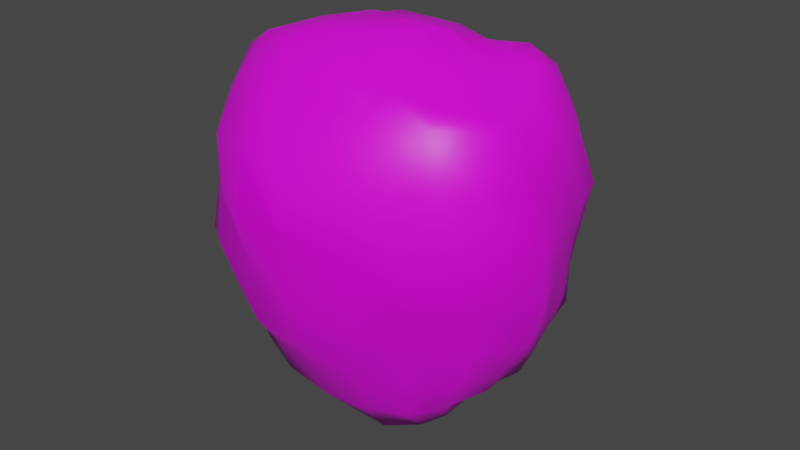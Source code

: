 # Source: eecrHead.blend  (saved by Blender 3.4.6; exported with 4.5.12 LTS)
import bpy
from mathutils import Matrix  # noqa: F401  (used for matrix-valued properties, if any)

bpy.ops.wm.read_factory_settings(use_empty=True)
scene = bpy.context.scene
scene.name = 'Scene'

# ---- collections
col_collection = bpy.data.collections.new('Collection'); scene.collection.children.link(col_collection)

# ---- images (referenced by path relative to the original .blend; pixels are not part of the script)
import os
ASSET_DIR = os.environ.get("B2B_ASSET_DIR", "")  # directory of the original .blend (textures are referenced by path, not embedded)
HERE = os.path.dirname(os.path.abspath(__file__))  # packed textures are extracted next to this script under _unpacked/

def load_image(name, relpath, width, height, colorspace="sRGB"):
    """Load a texture the original file referenced (path relative to the .blend, or extracted next to this script)."""
    p = next((c for c in (os.path.join(HERE, relpath), os.path.join(ASSET_DIR, relpath)) if relpath and os.path.exists(c)), "")
    if p:
        img = bpy.data.images.load(p, check_existing=True)
        img.name = name
    else:  # same state as the original file: an image datablock whose file is absent (Cycles renders it pink)
        img = bpy.data.images.new(name, width, height)
        img.source = "FILE"
        img.filepath = "//" + (relpath or name)
    img.colorspace_settings.name = colorspace
    return img
img_dungeons_2_texture_01_a_png = load_image('Dungeons_2_Texture_01_A.png', 'Dungeons_2_Texture_01_A.png', 1024, 1024, 'sRGB')

# ---- materials (node trees are filled in below, after node groups)
mat_material = bpy.data.materials.new('Material')
mat_material.alpha_threshold = 0.0
mat_material.use_transparent_shadow = False
mat_material.roughness = 0.5
mat_material.line_color = (0.0, 0.0, 0.0, 1.0)

# ---- material node trees
mat_material.use_nodes = True; mat_material.node_tree.nodes.clear()
_N = mat_material.node_tree.nodes; _L = mat_material.node_tree.links
n0 = _N.new('ShaderNodeOutputMaterial'); n0.name = 'Material Output'; n0.location = (300, 300)
n1 = _N.new('ShaderNodeBsdfPrincipled'); n1.name = 'Principled BSDF'; n1.location = (10, 300)
n1.distribution = 'GGX'
n1.subsurface_method = 'RANDOM_WALK_SKIN'
n1.inputs[3].default_value = 1.45
n1.inputs[27].default_value = (0.0, 0.0, 0.0, 1.0)
n1.inputs[28].default_value = 1.0
n2 = _N.new('ShaderNodeTexImage'); n2.name = 'Image Texture'; n2.location = (-346, 111)
n2.image = img_dungeons_2_texture_01_a_png
_L.new(n1.outputs[0], n0.inputs[0])
_L.new(n2.outputs[0], n1.inputs[0])
n0.is_active_output = True

# ---- world
world_world = bpy.data.worlds.new('World'); scene.world = world_world
world_world.use_nodes = True; world_world.node_tree.nodes.clear()
_N = world_world.node_tree.nodes; _L = world_world.node_tree.links
n0 = _N.new('ShaderNodeOutputWorld'); n0.name = 'World Output'; n0.location = (300, 300)
n1 = _N.new('ShaderNodeBackground'); n1.name = 'Background'; n1.location = (10, 300)
n1.inputs[0].default_value = (0.05088, 0.05088, 0.05088, 1.0)
_L.new(n1.outputs[0], n0.inputs[0])
n0.is_active_output = True
world_world.color = (0.05088, 0.05088, 0.05088)
world_world.use_sun_shadow = False
world_world.sun_shadow_jitter_overblur = 0.0

# ---- meshes
me_cube = bpy.data.meshes.new('Cube')
me_cube.from_pydata([(0.5195, 0.3732, 0.5782), (0.3743, 0.5941, -0.7646), (0.5448, -0.04358, 0.5603), (0.3171, 0.09908, -0.8882), (-0.7285, 0.3514, 0.2716), (-0.6445, 0.4073, -0.6062), (-0.698, 0.1537, 0.3033), (-0.6161, 0.1954, -0.614), (-0.6463, 0.3531, -0.625), (0.5344, 0.2457, 0.5645), (-0.7103, 0.2815, 0.2879), (0.4094, 0.4785, -0.8375), (-0.638, 0.2716, -0.6255), (0.5342, 0.08431, 0.5504), (-0.6979, 0.1922, 0.2986), (0.338, 0.2712, -0.8542), (0.06452, 0.6444, -0.8369), (0.2378, -0.09183, 0.639), (0.06913, 0.00654, -1.004), (0.2333, 0.4652, 0.5715), (0.03975, 0.4735, -0.9953), (0.2255, 0.2974, 0.6447), (0.02953, 0.2773, -1.058), (0.2348, 0.1139, 0.7166), (-0.541, 0.4837, -0.6964), (-0.6351, 0.03642, 0.5002), (-0.5507, 0.4025, -0.745), (-0.5439, 0.2858, -0.7505), (-0.5219, 0.1425, -0.7028), (-0.4987, 0.466, 0.4479), (-0.4958, 0.3347, 0.5139), (-0.545, 0.1703, 0.5279), (0.5838, 0.5929, -0.1292), (-0.721, 0.06994, -0.1934), (0.5661, -0.0891, -0.2296), (-0.7531, 0.3992, -0.1894), (0.6404, 0.3876, -0.1403), (-0.7343, 0.2867, -0.1947), (-0.723, 0.1648, -0.1936), (0.7295, 0.1178, -0.2168), (0.2405, 0.9104, -0.1324), (0.2125, -0.3752, -0.2302), (-0.5766, 0.692, -0.168), (-0.6234, -0.2324, -0.1965), (-0.7344, 0.05334, 0.1025), (0.6124, 0.4944, 0.2886), (0.6479, -0.1673, 0.2666), (-0.7678, 0.3803, 0.05836), (0.6831, 0.2829, 0.2904), (-0.7469, 0.2708, 0.04556), (-0.7273, 0.1459, 0.06978), (0.6805, 0.05307, 0.2849), (0.3014, 0.8092, 0.3224), (0.2664, -0.4216, 0.2705), (-0.5688, 0.6433, 0.182), (-0.6347, -0.1726, 0.1952), (0.5086, 0.6589, -0.5319), (0.4491, -0.02469, -0.6309), (-0.69, 0.4044, -0.4777), (0.5585, 0.4234, -0.5419), (-0.6779, 0.3025, -0.4574), (-0.6731, 0.2076, -0.4545), (0.5436, 0.1585, -0.6061), (0.1599, 0.8952, -0.5459), (0.1166, -0.2059, -0.6374), (-0.5402, 0.6226, -0.4938), (-0.559, -0.1096, -0.5501), (-0.6685, 0.1122, -0.4769), (-0.3554, 0.04842, -0.9462), (-0.1741, 0.5112, 0.5644), (-0.1801, 0.3402, 0.6397), (-0.1913, 0.1299, 0.6689), (-0.3202, 0.5728, -0.7859), (-0.2235, -0.06331, 0.6661), (-0.3306, 0.4369, -0.9133), (-0.328, 0.2486, -0.9726), (-0.2815, -0.3574, -0.217), (-0.2362, 0.866, -0.1538), (-0.2636, -0.3804, 0.2933), (-0.1929, 0.795, 0.2564), (-0.264, 0.7633, -0.5244), (-0.2718, -0.2387, -0.6112), (-0.1642, 0.03777, -1.0), (0.04082, 0.5085, 0.5967), (0.04656, 0.3225, 0.6646), (0.05141, 0.1345, 0.7081), (-0.01066, 0.9262, -0.1444), (0.05663, 0.8405, 0.2929), (-0.06642, 0.8327, -0.5306), (-0.1405, 0.6286, -0.838), (0.01524, -0.0724, 0.6816), (-0.1397, 0.4298, -0.9678), (-0.1682, 0.2672, -1.037), (-0.02477, -0.4086, -0.2348), (0.01327, -0.4875, 0.2945), (-0.07555, -0.246, -0.6304), (-0.7047, 0.09993, 0.2216), (0.5716, 0.4224, 0.4761), (0.6223, -0.1224, 0.4889), (-0.7583, 0.3686, 0.1554), (0.6352, 0.25, 0.4664), (-0.7387, 0.2693, 0.1393), (-0.7114, 0.1652, 0.1769), (0.6381, 0.05544, 0.4698), (0.2622, 0.6357, 0.483), (0.2799, -0.3035, 0.5248), (-0.5982, 0.5693, 0.3358), (-0.6258, -0.08859, 0.3613), (-0.2521, -0.2484, 0.5338), (-0.1835, 0.6989, 0.4292), (0.03391, -0.2576, 0.4959), (0.0555, 0.6855, 0.4856), (0.2289, 0.05291, -0.9479), (0.4048, 0.4356, 0.6143), (0.3892, 0.2727, 0.6267), (0.3922, 0.09978, 0.6033), (0.2616, 0.6379, -0.8008), (0.4227, -0.07189, 0.5784), (0.2604, 0.493, -0.9628), (0.2071, 0.2814, -0.9633), (0.3904, -0.2421, -0.2345), (0.4236, 0.7705, -0.1187), (0.4743, -0.2787, 0.272), (0.4824, 0.6669, 0.304), (0.3496, 0.7883, -0.5211), (0.2927, -0.1227, -0.6293), (0.4947, -0.2586, 0.5179), (0.4456, 0.5634, 0.5126), (-0.6105, 0.4403, -0.6454), (-0.6846, 0.103, 0.3917), (-0.6123, 0.3743, -0.6824), (-0.6066, 0.2793, -0.6853), (-0.5838, 0.1732, -0.6483), (-0.6646, 0.4021, 0.3394), (-0.645, 0.3075, 0.3899), (-0.6647, 0.1841, 0.4017), (-0.7256, 0.5305, -0.1708), (-0.6981, -0.08984, -0.1889), (-0.7259, 0.5058, 0.1051), (-0.7156, -0.05788, 0.1399), (-0.6327, 0.009459, -0.51), (-0.6591, 0.5027, -0.466), (-0.7154, 0.475, 0.2155), (-0.6976, 0.004735, 0.2869), (-0.4443, 0.5314, -0.7442), (-0.4734, -0.01981, 0.5982), (-0.462, 0.4392, -0.8145), (-0.4423, 0.2569, -0.8505), (-0.4921, -0.3208, -0.2041), (-0.5031, -0.2851, 0.245), (-0.4414, -0.1841, -0.5798), (-0.4398, 0.1099, -0.7937), (-0.3713, 0.4986, 0.5168), (-0.3944, 0.3556, 0.5905), (-0.4064, 0.2003, 0.6151), (-0.4263, 0.7831, -0.1641), (-0.416, 0.7417, 0.2371), (-0.4189, 0.6878, -0.5102), (-0.3932, 0.6469, 0.369), (-0.4801, -0.1718, 0.4547), (-0.7202, 0.08167, -0.3535), (0.5346, 0.6208, -0.3257), (0.5342, -0.04817, -0.4281), (-0.7334, 0.4025, -0.3347), (0.6404, 0.4062, -0.3487), (-0.7094, 0.2962, -0.325), (-0.7122, 0.1957, -0.3346), (0.6701, 0.1343, -0.4111), (0.2013, 0.9222, -0.3328), (0.1664, -0.3069, -0.4583), (-0.5569, 0.6711, -0.3455), (-0.5939, -0.182, -0.3937), (-0.2516, 0.8346, -0.3517), (-0.2664, -0.357, -0.4436), (-0.05448, -0.3696, -0.4541), (-0.04676, 0.9242, -0.3466), (0.3887, 0.8071, -0.327), (0.3466, -0.1809, -0.4379), (-0.6841, -0.04669, -0.3707), (-0.6881, 0.5212, -0.3281), (-0.4257, 0.7528, -0.3541), (-0.4559, -0.2667, -0.4101), (0.4159, 0.626, -0.6576), (0.3681, 0.03241, -0.788), (-0.6626, 0.4101, -0.5554), (0.4838, 0.4553, -0.7024), (-0.6651, 0.3378, -0.5601), (-0.6487, 0.2407, -0.5548), (0.4453, 0.2023, -0.7615), (0.1069, 0.7865, -0.7043), (0.08013, -0.1358, -0.8252), (-0.5405, 0.5561, -0.6184), (-0.5453, -0.0119, -0.6544), (-0.6272, 0.1492, -0.5636), (-0.3014, -0.1589, -0.786), (-0.3101, 0.684, -0.6943), (-0.0921, -0.1662, -0.8172), (-0.1026, 0.7332, -0.6919), (0.2569, -0.07834, -0.8104), (0.292, 0.7224, -0.6689), (-0.6285, 0.4748, -0.5658), (-0.5947, 0.07483, -0.5961), (-0.4361, 0.6005, -0.6593), (-0.4737, -0.1058, -0.734), (0.6415, 0.5661, 0.08626), (0.6431, -0.1481, -0.02222), (-0.763, 0.3917, -0.06026), (0.6857, 0.3344, 0.0724), (-0.7479, 0.2775, -0.06568), (-0.7282, 0.1491, -0.05721), (0.7414, 0.08921, 0.02749), (0.2889, 0.8842, 0.0863), (0.2262, -0.376, 0.01731), (-0.5671, 0.6856, 0.01007), (-0.615, -0.1987, 0.0005171), (-0.7238, 0.06599, -0.04157), (-0.2238, 0.8858, 0.05648), (-0.1705, -0.5095, 0.07525), (-0.008151, -0.4448, 0.02095), (0.03001, 0.9233, 0.07777), (0.4828, 0.7426, 0.09522), (0.4507, -0.3769, 0.07176), (-0.6974, -0.07672, -0.007793), (-0.7227, 0.525, -0.02915), (-0.4461, 0.7985, 0.03175), (-0.4832, -0.3021, 0.01112), (-0.7015, 0.2384, 0.292), (0.3737, 0.3748, -0.8458), (-0.6422, 0.3124, -0.6253), (0.5343, 0.165, 0.5575), (0.2302, 0.2056, 0.6807), (0.03464, 0.3754, -1.027), (-0.5473, 0.3442, -0.7478), (-0.5086, 0.2595, 0.5295), (0.685, 0.2527, -0.1785), (-0.7301, 0.2309, -0.1945), (0.6818, 0.168, 0.2876), (-0.7343, 0.2149, 0.05554), (-0.6755, 0.2551, -0.4559), (0.5694, 0.2946, -0.5857), (-0.1834, 0.2476, 0.6695), (-0.3293, 0.3428, -0.943), (0.04899, 0.2285, 0.6864), (-0.1539, 0.3485, -1.002), (0.6366, 0.1527, 0.4681), (-0.7253, 0.2193, 0.15), (0.3907, 0.1862, 0.615), (0.2338, 0.3872, -0.963), (-0.6095, 0.3268, -0.6839), (-0.651, 0.2503, 0.4), (-0.4522, 0.3481, -0.8325), (-0.3943, 0.2774, 0.6077), (-0.7103, 0.246, -0.3298), (0.6553, 0.2702, -0.3799), (0.4645, 0.3288, -0.732), (-0.6569, 0.2892, -0.5575), (-0.7352, 0.2184, -0.06525), (0.7136, 0.2118, 0.04994), (-0.7244, 0.3223, 0.2803), (0.3919, 0.5363, -0.801), (-0.6441, 0.3815, -0.6198), (0.527, 0.3094, 0.5713), (0.2294, 0.3813, 0.6081), (0.05213, 0.5589, -0.9161), (-0.5458, 0.4431, -0.7207), (-0.4954, 0.4021, 0.4821), (0.6121, 0.4902, -0.1347), (-0.7454, 0.3418, -0.1933), (0.6478, 0.3886, 0.2895), (-0.7607, 0.325, 0.04631), (-0.6839, 0.3534, -0.4677), (0.5371, 0.5364, -0.5294), (-0.1877, 0.4333, 0.6273), (-0.3254, 0.5049, -0.8496), (0.04369, 0.4155, 0.6306), (-0.1401, 0.5292, -0.9029), (0.6034, 0.3362, 0.4712), (-0.7542, 0.3174, 0.1415), (0.397, 0.3541, 0.6205), (0.261, 0.5654, -0.8818), (-0.611, 0.4069, -0.6667), (-0.6487, 0.358, 0.3706), (-0.4532, 0.4853, -0.7793), (-0.3966, 0.4229, 0.5388), (-0.7221, 0.3492, -0.3299), (0.5875, 0.5135, -0.3372), (0.4498, 0.5407, -0.68), (-0.6639, 0.379, -0.5625), (-0.7559, 0.3337, -0.06853), (0.6636, 0.4502, 0.07933), (-0.5529, 0.1578, -0.6756), (-0.5961, 0.4343, 0.3899), (-0.5798, 0.3193, 0.4477), (-0.6242, 0.1777, 0.4605), (-0.6775, 0.6072, -0.1643), (-0.6602, 0.5713, 0.1374), (-0.6245, 0.561, -0.4837), (-0.6675, 0.5269, 0.2666), (-0.5753, 0.4616, -0.6737), (-0.6631, 0.06544, 0.4498), (-0.5815, 0.3884, -0.7137), (-0.5752, 0.2825, -0.7179), (-0.6607, -0.1611, -0.1927), (-0.6752, -0.1152, 0.1676), (-0.5959, -0.05008, -0.53), (-0.6617, -0.04193, 0.3241), (-0.639, -0.1143, -0.3822), (-0.6453, 0.591, -0.3354), (-0.57, 0.03147, -0.6252), (-0.5939, 0.5147, -0.5879), (-0.6562, -0.1377, -0.003638), (-0.6601, 0.6002, -0.01125), (-0.5922, 0.2523, 0.4608), (-0.5784, 0.3355, -0.7158), (-0.5822, 0.3801, 0.4233), (-0.5784, 0.425, -0.6937), (-0.7019, 0.1318, 0.2683), (0.5456, 0.3978, 0.5271), (0.5835, -0.08301, 0.5246), (-0.741, 0.3588, 0.2263), (0.5848, 0.2478, 0.5154), (-0.7275, 0.272, 0.2186), (-0.7058, 0.1797, 0.2431), (0.5861, 0.06987, 0.5101), (0.2478, 0.5504, 0.5272), (0.2588, -0.1977, 0.5819), (-0.5266, 0.5241, 0.3998), (-0.6304, -0.02608, 0.4308), (-0.2378, -0.1558, 0.5999), (-0.1714, 0.5969, 0.5025), (0.02458, -0.165, 0.5887), (0.04816, 0.597, 0.5411), (0.4587, -0.1652, 0.5482), (0.4252, 0.4995, 0.5634), (-0.6903, 0.4404, 0.2908), (-0.6943, 0.0496, 0.3432), (-0.3737, 0.5753, 0.467), (-0.4767, -0.0958, 0.5264), (0.5855, 0.1589, 0.5128), (-0.715, 0.2271, 0.2262), (0.5652, 0.3228, 0.5213), (-0.7418, 0.3168, 0.22), (-0.6624, 0.01176, 0.387), (-0.6341, 0.4842, 0.3442), (-0.63, 0.4232, -0.6241), (-0.6939, 0.1342, 0.3398), (-0.6293, 0.3637, -0.6537), (-0.6223, 0.2754, -0.6554), (-0.7117, -0.01334, -0.1926), (-0.725, -0.002269, 0.1212), (-0.6506, 0.06083, -0.4934), (-0.7011, 0.05233, 0.2543), (-0.6, 0.1843, -0.6312), (-0.7086, 0.3734, 0.3002), (-0.6859, 0.2937, 0.3387), (-0.6863, 0.1913, 0.3495), (-0.7433, 0.4616, -0.1852), (-0.7589, 0.4429, 0.0793), (-0.6795, 0.4532, -0.4635), (-0.7441, 0.4223, 0.1786), (-0.7159, 0.4588, -0.3387), (-0.7022, 0.01749, -0.3621), (-0.6498, 0.4418, -0.5574), (-0.6109, 0.112, -0.5799), (-0.7695, 0.4549, -0.04023), (-0.7109, -0.01132, -0.01939), (-0.6258, 0.3196, -0.6546), (-0.6831, 0.2446, 0.3464), (-0.6276, 0.3942, -0.6432), (-0.6966, 0.3382, 0.3256), (-0.7242, 0.3985, 0.2512), (-0.6982, 0.09255, 0.3021)], [], [(355, 14, 6, 345), (371, 345, 6, 316), (341, 258, 4, 319), (119, 15, 3, 112), (323, 13, 2, 318), (333, 113, 0, 317), (340, 261, 9, 320), (279, 259, 11, 118), (339, 226, 10, 321), (369, 258, 10, 354), (316, 6, 14, 322), (338, 229, 13, 323), (247, 227, 15, 119), (367, 226, 14, 355), (246, 230, 23, 115), (243, 231, 22, 92), (278, 262, 21, 114), (275, 263, 20, 91), (331, 83, 19, 324), (92, 22, 18, 82), (332, 117, 17, 325), (115, 23, 17, 117), (301, 27, 28, 290), (343, 291, 29, 326), (315, 264, 26, 300), (313, 232, 27, 301), (251, 233, 31, 154), (283, 265, 30, 153), (337, 145, 25, 327), (154, 31, 25, 145), (181, 148, 43, 171), (307, 294, 42, 170), (177, 120, 41, 169), (175, 86, 40, 168), (253, 234, 39, 167), (160, 33, 38, 166), (252, 235, 37, 165), (285, 266, 36, 164), (176, 121, 32, 161), (167, 39, 34, 162), (284, 267, 35, 163), (361, 348, 33, 160), (225, 149, 55, 214), (311, 295, 54, 213), (221, 122, 53, 212), (219, 87, 52, 211), (257, 236, 51, 210), (215, 44, 50, 209), (256, 237, 49, 208), (289, 268, 48, 207), (220, 123, 45, 204), (210, 51, 46, 205), (288, 269, 47, 206), (365, 349, 44, 215), (363, 350, 67, 193), (287, 270, 58, 184), (188, 62, 57, 183), (199, 124, 56, 182), (286, 271, 59, 185), (255, 238, 60, 186), (193, 67, 61, 187), (254, 239, 62, 188), (197, 88, 63, 189), (198, 125, 64, 190), (309, 296, 65, 191), (203, 150, 66, 192), (196, 95, 81, 194), (202, 157, 80, 195), (224, 156, 79, 216), (218, 94, 78, 217), (180, 155, 77, 172), (174, 93, 76, 173), (85, 71, 73, 90), (330, 90, 73, 328), (274, 272, 70, 84), (242, 240, 71, 85), (147, 75, 68, 151), (336, 152, 69, 329), (282, 273, 74, 146), (250, 241, 75, 147), (230, 242, 85, 23), (262, 274, 84, 21), (325, 17, 90, 330), (23, 85, 90, 17), (169, 41, 93, 174), (212, 53, 94, 218), (190, 64, 95, 196), (195, 80, 88, 197), (216, 79, 87, 219), (172, 77, 86, 175), (75, 92, 82, 68), (329, 69, 83, 331), (273, 275, 91, 74), (241, 243, 92, 75), (79, 109, 111, 87), (53, 105, 110, 94), (156, 158, 109, 79), (94, 110, 108, 78), (149, 159, 107, 55), (295, 297, 106, 54), (122, 126, 105, 53), (87, 111, 104, 52), (236, 244, 103, 51), (44, 96, 102, 50), (237, 245, 101, 49), (268, 276, 100, 48), (123, 127, 97, 45), (51, 103, 98, 46), (269, 277, 99, 47), (349, 351, 96, 44), (52, 104, 127, 123), (46, 98, 126, 122), (183, 57, 125, 198), (189, 63, 124, 199), (211, 52, 123, 220), (205, 46, 122, 221), (168, 40, 121, 176), (162, 34, 120, 177), (13, 115, 117, 2), (318, 2, 117, 332), (261, 278, 114, 9), (229, 246, 115, 13), (231, 247, 119, 22), (263, 279, 118, 20), (324, 19, 113, 333), (22, 119, 112, 18), (303, 305, 143, 139), (357, 359, 142, 138), (362, 358, 141, 200), (308, 304, 140, 201), (310, 303, 139, 222), (364, 357, 138, 223), (306, 302, 137, 178), (360, 356, 136, 179), (366, 248, 131, 347), (368, 280, 130, 346), (370, 353, 133, 334), (347, 131, 132, 352), (312, 249, 135, 293), (314, 281, 134, 292), (342, 299, 129, 335), (293, 135, 129, 299), (78, 108, 159, 149), (54, 106, 158, 156), (232, 250, 147, 27), (264, 282, 146, 26), (326, 29, 152, 336), (27, 147, 151, 28), (170, 42, 155, 180), (213, 54, 156, 224), (191, 65, 157, 202), (194, 81, 150, 203), (217, 78, 149, 225), (173, 76, 148, 181), (71, 154, 145, 73), (328, 73, 145, 337), (272, 283, 153, 70), (240, 251, 154, 71), (81, 173, 181, 150), (65, 170, 180, 157), (358, 360, 179, 141), (304, 306, 178, 140), (57, 162, 177, 125), (63, 168, 176, 124), (80, 172, 175, 88), (64, 169, 174, 95), (95, 174, 173, 81), (157, 180, 172, 80), (350, 361, 160, 67), (270, 284, 163, 58), (62, 167, 162, 57), (124, 176, 161, 56), (271, 285, 164, 59), (238, 252, 165, 60), (67, 160, 166, 61), (239, 253, 167, 62), (88, 175, 168, 63), (125, 177, 169, 64), (296, 307, 170, 65), (150, 181, 171, 66), (68, 194, 203, 151), (24, 191, 202, 144), (290, 308, 201, 132), (344, 362, 200, 128), (16, 189, 199, 116), (3, 183, 198, 112), (72, 195, 197, 89), (18, 190, 196, 82), (144, 202, 195, 72), (82, 196, 194, 68), (151, 203, 192, 28), (298, 309, 191, 24), (112, 198, 190, 18), (89, 197, 189, 16), (227, 254, 188, 15), (7, 193, 187, 12), (228, 255, 186, 8), (259, 286, 185, 11), (116, 199, 182, 1), (15, 188, 183, 3), (260, 287, 184, 5), (352, 363, 193, 7), (76, 217, 225, 148), (42, 213, 224, 155), (356, 364, 223, 136), (302, 310, 222, 137), (34, 205, 221, 120), (40, 211, 220, 121), (77, 216, 219, 86), (41, 212, 218, 93), (93, 218, 217, 76), (155, 224, 216, 77), (348, 365, 215, 33), (267, 288, 206, 35), (39, 210, 205, 34), (121, 220, 204, 32), (266, 289, 207, 36), (235, 256, 208, 37), (33, 215, 209, 38), (234, 257, 210, 39), (86, 219, 211, 40), (120, 221, 212, 41), (294, 311, 213, 42), (148, 225, 214, 43), (36, 207, 257, 234), (38, 209, 256, 235), (12, 187, 255, 228), (11, 185, 254, 227), (59, 164, 253, 239), (61, 166, 252, 238), (70, 153, 251, 240), (26, 146, 250, 232), (292, 134, 249, 312), (346, 130, 248, 366), (20, 118, 247, 231), (9, 114, 246, 229), (50, 102, 245, 237), (48, 100, 244, 236), (74, 91, 243, 241), (21, 84, 242, 230), (146, 74, 241, 250), (84, 70, 240, 242), (185, 59, 239, 254), (187, 61, 238, 255), (209, 50, 237, 256), (207, 48, 236, 257), (166, 38, 235, 252), (164, 36, 234, 253), (153, 30, 233, 251), (300, 26, 232, 313), (91, 20, 231, 243), (114, 21, 230, 246), (354, 10, 226, 367), (118, 11, 227, 247), (320, 9, 229, 338), (322, 14, 226, 339), (32, 204, 289, 266), (37, 208, 288, 267), (8, 186, 287, 260), (1, 182, 286, 259), (56, 161, 285, 271), (60, 165, 284, 270), (69, 152, 283, 272), (24, 144, 282, 264), (291, 133, 281, 314), (344, 128, 280, 368), (16, 116, 279, 263), (0, 113, 278, 261), (49, 101, 277, 269), (45, 97, 276, 268), (72, 89, 275, 273), (19, 83, 274, 262), (144, 72, 273, 282), (83, 69, 272, 274), (182, 56, 271, 286), (186, 60, 270, 287), (208, 49, 269, 288), (204, 45, 268, 289), (165, 37, 267, 284), (161, 32, 266, 285), (152, 29, 265, 283), (298, 24, 264, 315), (89, 16, 263, 275), (113, 19, 262, 278), (353, 4, 258, 369), (116, 1, 259, 279), (317, 0, 261, 340), (321, 10, 258, 341), (128, 298, 315, 280), (29, 291, 314, 265), (130, 300, 313, 248), (30, 292, 312, 233), (136, 223, 311, 294), (43, 214, 310, 302), (128, 200, 309, 298), (28, 192, 308, 290), (141, 179, 307, 296), (66, 171, 306, 304), (31, 293, 299, 25), (327, 25, 299, 342), (265, 314, 292, 30), (233, 312, 293, 31), (171, 43, 302, 306), (214, 55, 303, 310), (192, 66, 304, 308), (55, 107, 305, 303), (138, 142, 297, 295), (200, 141, 296, 309), (223, 138, 295, 311), (179, 136, 294, 307), (248, 313, 301, 131), (280, 315, 300, 130), (334, 133, 291, 343), (131, 301, 290, 132), (142, 334, 343, 297), (107, 327, 342, 305), (101, 321, 341, 277), (97, 317, 340, 276), (102, 322, 339, 245), (100, 320, 338, 244), (108, 328, 337, 159), (106, 326, 336, 158), (305, 342, 335, 143), (359, 370, 334, 142), (104, 324, 333, 127), (98, 318, 332, 126), (109, 329, 331, 111), (105, 325, 330, 110), (158, 336, 329, 109), (110, 330, 328, 108), (159, 337, 327, 107), (297, 343, 326, 106), (126, 332, 325, 105), (111, 331, 324, 104), (244, 338, 323, 103), (96, 316, 322, 102), (245, 339, 321, 101), (276, 340, 320, 100), (127, 333, 317, 97), (103, 323, 318, 98), (277, 341, 319, 99), (351, 371, 316, 96), (143, 335, 371, 351), (99, 319, 370, 359), (133, 353, 369, 281), (5, 344, 368, 260), (134, 354, 367, 249), (8, 346, 366, 228), (137, 222, 365, 348), (35, 206, 364, 356), (132, 201, 363, 352), (5, 184, 362, 344), (140, 178, 361, 350), (58, 163, 360, 358), (12, 347, 352, 7), (319, 4, 353, 370), (260, 368, 346, 8), (228, 366, 347, 12), (163, 35, 356, 360), (206, 47, 357, 364), (184, 58, 358, 362), (47, 99, 359, 357), (139, 143, 351, 349), (201, 140, 350, 363), (222, 139, 349, 365), (178, 137, 348, 361), (249, 367, 355, 135), (281, 369, 354, 134), (335, 129, 345, 371), (135, 355, 345, 129)])
me_cube.polygons.foreach_set('use_smooth', [True] * 370)
_uv = me_cube.uv_layers.new(name='UVMap')
_uv.uv.foreach_set('vector', [0.3275, 0.1348, 0.3275, 0.1348, 0.3275, 0.1349, 0.3275, 0.1349, 0.327, 0.1354, 0.327, 0.1354, 0.327, 0.1354, 0.327, 0.1354, 0.327, 0.1338, 0.327, 0.1338, 0.327, 0.1338, 0.327, 0.1338, 0.3264, 0.1348, 0.3265, 0.1348, 0.3265, 0.1349, 0.3264, 0.1349, 0.327, 0.1348, 0.327, 0.1348, 0.327, 0.1349, 0.327, 0.1349, 0.327, 0.1343, 0.327, 0.1343, 0.327, 0.1344, 0.327, 0.1344, 0.4754, 0.02896, 0.4755, 0.02896, 0.4755, 0.02903, 0.4754, 0.02903, 0.3264, 0.1344, 0.3265, 0.1344, 0.3265, 0.1345, 0.3264, 0.1345, 0.327, 0.1336, 0.327, 0.1336, 0.327, 0.1337, 0.327, 0.1337, 0.4748, 0.03057, 0.4748, 0.03057, 0.4748, 0.03064, 0.4748, 0.03064, 0.327, 0.1333, 0.327, 0.1333, 0.327, 0.1334, 0.327, 0.1334, 0.4754, 0.02916, 0.4755, 0.02916, 0.4755, 0.02929, 0.4754, 0.02929, 0.3264, 0.1346, 0.3265, 0.1346, 0.3265, 0.1348, 0.3264, 0.1348, 0.3275, 0.1346, 0.3275, 0.1346, 0.3275, 0.1348, 0.3275, 0.1348, 0.4749, 0.02941, 0.475, 0.02941, 0.475, 0.02951, 0.4749, 0.02951, 0.3268, 0.1347, 0.3269, 0.1347, 0.3269, 0.1348, 0.3268, 0.1348, 0.4749, 0.02926, 0.475, 0.02926, 0.475, 0.02932, 0.4749, 0.02932, 0.3268, 0.1345, 0.3269, 0.1345, 0.3269, 0.1346, 0.3268, 0.1346, 0.4743, 0.0303, 0.4743, 0.0303, 0.4743, 0.03036, 0.4743, 0.03036, 0.3268, 0.1348, 0.3269, 0.1348, 0.3269, 0.135, 0.3268, 0.135, 0.4768, 0.0326, 0.4768, 0.0326, 0.4768, 0.03265, 0.4768, 0.03265, 0.3265, 0.135, 0.3266, 0.135, 0.3266, 0.1351, 0.3265, 0.1351, 0.3266, 0.1348, 0.3266, 0.1348, 0.3266, 0.135, 0.3266, 0.135, 0.327, 0.1339, 0.327, 0.1339, 0.327, 0.134, 0.327, 0.134, 0.3266, 0.1345, 0.3266, 0.1345, 0.3266, 0.1346, 0.3266, 0.1346, 0.3266, 0.1347, 0.3266, 0.1347, 0.3266, 0.1348, 0.3266, 0.1348, 0.474, 0.03102, 0.474, 0.03102, 0.474, 0.03112, 0.474, 0.03112, 0.474, 0.03087, 0.474, 0.03087, 0.474, 0.03092, 0.474, 0.03092, 0.327, 0.1352, 0.327, 0.1352, 0.327, 0.1353, 0.327, 0.1353, 0.474, 0.03112, 0.474, 0.03112, 0.474, 0.03122, 0.474, 0.03122, 0.4957, 0.1492, 0.4957, 0.1492, 0.4957, 0.1492, 0.4957, 0.1492, 0.3267, 0.1339, 0.3267, 0.1339, 0.3267, 0.134, 0.3267, 0.134, 0.4957, 0.1489, 0.4957, 0.1489, 0.4957, 0.149, 0.4957, 0.149, 0.474, 0.0303, 0.474, 0.0303, 0.474, 0.03036, 0.474, 0.03036, 0.3267, 0.1346, 0.3267, 0.1346, 0.3267, 0.1348, 0.3267, 0.1348, 0.3267, 0.1333, 0.3267, 0.1333, 0.3267, 0.1334, 0.3267, 0.1334, 0.474, 0.0297, 0.474, 0.0297, 0.474, 0.02983, 0.474, 0.02983, 0.474, 0.03057, 0.474, 0.03057, 0.474, 0.03064, 0.474, 0.03064, 0.474, 0.03043, 0.474, 0.03043, 0.474, 0.0305, 0.474, 0.0305, 0.4957, 0.1487, 0.4957, 0.1487, 0.4957, 0.1488, 0.4957, 0.1488, 0.474, 0.0299, 0.474, 0.0299, 0.474, 0.02997, 0.474, 0.02997, 0.3267, 0.1354, 0.3267, 0.1354, 0.3267, 0.1354, 0.3267, 0.1354, 0.4958, 0.1492, 0.4959, 0.1492, 0.4959, 0.1492, 0.4958, 0.1492, 0.3268, 0.1339, 0.3269, 0.1339, 0.3269, 0.134, 0.3268, 0.134, 0.0113, 0.4896, 0.01226, 0.4896, 0.01226, 0.4906, 0.0113, 0.4906, 0.3268, 0.1342, 0.3269, 0.1342, 0.3269, 0.1342, 0.3268, 0.1342, 0.3268, 0.1346, 0.3269, 0.1346, 0.3269, 0.1348, 0.3268, 0.1348, 0.3268, 0.1333, 0.3269, 0.1333, 0.3269, 0.1334, 0.3268, 0.1334, 0.4741, 0.0297, 0.4742, 0.0297, 0.4742, 0.02983, 0.4741, 0.02983, 0.4753, 0.02896, 0.4753, 0.02896, 0.4753, 0.02903, 0.4753, 0.02903, 0.4741, 0.03043, 0.4742, 0.03043, 0.4742, 0.0305, 0.4741, 0.0305, 0.4958, 0.1487, 0.4959, 0.1487, 0.4959, 0.1488, 0.4958, 0.1488, 0.3268, 0.1338, 0.3269, 0.1338, 0.3269, 0.1338, 0.3268, 0.1338, 0.3268, 0.1354, 0.3269, 0.1354, 0.3269, 0.1354, 0.3268, 0.1354, 0.3266, 0.1354, 0.3266, 0.1354, 0.3266, 0.1354, 0.3266, 0.1354, 0.3266, 0.1338, 0.3266, 0.1338, 0.3266, 0.1338, 0.3266, 0.1338, 0.4738, 0.03089, 0.4739, 0.03089, 0.4739, 0.03103, 0.4738, 0.03103, 0.3266, 0.1343, 0.3266, 0.1343, 0.3266, 0.1344, 0.3266, 0.1344, 0.4738, 0.03057, 0.4739, 0.03057, 0.4739, 0.03064, 0.4738, 0.03064, 0.3266, 0.1336, 0.3266, 0.1336, 0.3266, 0.1337, 0.3266, 0.1337, 0.3266, 0.1333, 0.3266, 0.1333, 0.3266, 0.1334, 0.3266, 0.1334, 0.4738, 0.03076, 0.4739, 0.03076, 0.4739, 0.03089, 0.4738, 0.03089, 0.4738, 0.0303, 0.4739, 0.0303, 0.4739, 0.03036, 0.4738, 0.03036, 0.252, 0.1866, 0.252, 0.1866, 0.252, 0.1867, 0.252, 0.1867, 0.3266, 0.1339, 0.3266, 0.1339, 0.3266, 0.134, 0.3266, 0.134, 0.4738, 0.03136, 0.4739, 0.03136, 0.4739, 0.03142, 0.4738, 0.03142, 0.2514, 0.1806, 0.2514, 0.1806, 0.2514, 0.1806, 0.2514, 0.1806, 0.3266, 0.134, 0.3266, 0.134, 0.3266, 0.1341, 0.3266, 0.1341, 0.4733, 0.02466, 0.4734, 0.02466, 0.4734, 0.02472, 0.4733, 0.02472, 0.0113, 0.4915, 0.01226, 0.4915, 0.01226, 0.4924, 0.0113, 0.4924, 0.474, 0.03017, 0.474, 0.03017, 0.474, 0.03023, 0.474, 0.03023, 0.4978, 0.1687, 0.4986, 0.1687, 0.4986, 0.1694, 0.4978, 0.1694, 0.3266, 0.135, 0.3267, 0.135, 0.3267, 0.1351, 0.3266, 0.1351, 0.4768, 0.03273, 0.4769, 0.03273, 0.4769, 0.03275, 0.4768, 0.03275, 0.4731, 0.02536, 0.4731, 0.02536, 0.4731, 0.02541, 0.4731, 0.02541, 0.475, 0.02941, 0.4751, 0.02941, 0.4751, 0.02951, 0.475, 0.02951, 0.3267, 0.1348, 0.3268, 0.1348, 0.3268, 0.135, 0.3267, 0.135, 0.4729, 0.02505, 0.4729, 0.02505, 0.4729, 0.0251, 0.4729, 0.0251, 0.3267, 0.1345, 0.3268, 0.1345, 0.3268, 0.1346, 0.3267, 0.1346, 0.3267, 0.1347, 0.3268, 0.1347, 0.3268, 0.1348, 0.3267, 0.1348, 0.475, 0.02941, 0.475, 0.02941, 0.475, 0.02951, 0.475, 0.02951, 0.475, 0.02926, 0.475, 0.02926, 0.475, 0.02932, 0.475, 0.02932, 0.3265, 0.1353, 0.3265, 0.1353, 0.3265, 0.1353, 0.3265, 0.1353, 0.475, 0.02951, 0.475, 0.02951, 0.475, 0.02962, 0.475, 0.02962, 0.4957, 0.149, 0.4957, 0.149, 0.4957, 0.149, 0.4957, 0.149, 0.4958, 0.149, 0.4959, 0.149, 0.4959, 0.149, 0.4958, 0.149, 0.252, 0.1867, 0.252, 0.1867, 0.252, 0.1868, 0.252, 0.1868, 0.3266, 0.1341, 0.3266, 0.1341, 0.3266, 0.1342, 0.3266, 0.1342, 0.3268, 0.1341, 0.3269, 0.1341, 0.3269, 0.1342, 0.3268, 0.1342, 0.3267, 0.1341, 0.3267, 0.1341, 0.3267, 0.1342, 0.3267, 0.1342, 0.3105, 0.3812, 0.3127, 0.3812, 0.3127, 0.3858, 0.3105, 0.3858, 0.4737, 0.03061, 0.4737, 0.03061, 0.4737, 0.03066, 0.4737, 0.03066, 0.3268, 0.1345, 0.3268, 0.1345, 0.3268, 0.1346, 0.3268, 0.1346, 0.3268, 0.1347, 0.3268, 0.1347, 0.3268, 0.1348, 0.3268, 0.1348, 0.4734, 0.02472, 0.4734, 0.02472, 0.4734, 0.02479, 0.4734, 0.02479, 0.4959, 0.149, 0.4959, 0.149, 0.4959, 0.149, 0.4959, 0.149, 0.4728, 0.02505, 0.4729, 0.02505, 0.4729, 0.0251, 0.4728, 0.0251, 0.4959, 0.149, 0.4959, 0.149, 0.4959, 0.1491, 0.4959, 0.1491, 0.4959, 0.1492, 0.4959, 0.1492, 0.4959, 0.1492, 0.4959, 0.1492, 0.4742, 0.03007, 0.4742, 0.03007, 0.4742, 0.0301, 0.4742, 0.0301, 0.4959, 0.1489, 0.4959, 0.1489, 0.4959, 0.149, 0.4959, 0.149, 0.4742, 0.0303, 0.4742, 0.0303, 0.4742, 0.03036, 0.4742, 0.03036, 0.3269, 0.1346, 0.3269, 0.1346, 0.3269, 0.1348, 0.3269, 0.1348, 0.3269, 0.1333, 0.3269, 0.1333, 0.3269, 0.1334, 0.3269, 0.1334, 0.4742, 0.0297, 0.4742, 0.0297, 0.4742, 0.02983, 0.4742, 0.02983, 0.4753, 0.02896, 0.4754, 0.02896, 0.4754, 0.02903, 0.4753, 0.02903, 0.3269, 0.1343, 0.3269, 0.1343, 0.3269, 0.1344, 0.3269, 0.1344, 0.4959, 0.1487, 0.4959, 0.1487, 0.4959, 0.1488, 0.4959, 0.1488, 0.3269, 0.1338, 0.3269, 0.1338, 0.3269, 0.1338, 0.3269, 0.1338, 0.3269, 0.1354, 0.3269, 0.1354, 0.3269, 0.1354, 0.3269, 0.1354, 0.4753, 0.02876, 0.4754, 0.02876, 0.4754, 0.02882, 0.4753, 0.02882, 0.4959, 0.1488, 0.4959, 0.1488, 0.4959, 0.1489, 0.4959, 0.1489, 0.252, 0.1865, 0.252, 0.1865, 0.252, 0.1866, 0.252, 0.1866, 0.3266, 0.1342, 0.3266, 0.1342, 0.3266, 0.1343, 0.3266, 0.1343, 0.4741, 0.03036, 0.4742, 0.03036, 0.4742, 0.03043, 0.4741, 0.03043, 0.0113, 0.4886, 0.01226, 0.4886, 0.01226, 0.4896, 0.0113, 0.4896, 0.474, 0.03036, 0.474, 0.03036, 0.474, 0.03043, 0.474, 0.03043, 0.4957, 0.1488, 0.4957, 0.1488, 0.4957, 0.1489, 0.4957, 0.1489, 0.4774, 0.03222, 0.4775, 0.03222, 0.4775, 0.03235, 0.4774, 0.03235, 0.4774, 0.03235, 0.4774, 0.03235, 0.4774, 0.03242, 0.4774, 0.03242, 0.4755, 0.02896, 0.4755, 0.02896, 0.4755, 0.02903, 0.4755, 0.02903, 0.4755, 0.02916, 0.4755, 0.02916, 0.4755, 0.02929, 0.4755, 0.02929, 0.3269, 0.1347, 0.3264, 0.1346, 0.3264, 0.1348, 0.3269, 0.1348, 0.3269, 0.1345, 0.3264, 0.1344, 0.3264, 0.1345, 0.3269, 0.1346, 0.4754, 0.02876, 0.4755, 0.02876, 0.4755, 0.02882, 0.4754, 0.02882, 0.3269, 0.1348, 0.3264, 0.1348, 0.3264, 0.1349, 0.3269, 0.135, 0.3269, 0.1353, 0.3269, 0.1353, 0.3269, 0.1354, 0.3269, 0.1354, 0.4742, 0.03, 0.4742, 0.03, 0.4742, 0.03004, 0.4742, 0.03004, 0.3266, 0.1339, 0.3266, 0.1339, 0.3266, 0.1339, 0.3266, 0.1339, 0.3266, 0.1353, 0.3266, 0.1353, 0.3266, 0.1354, 0.3266, 0.1354, 0.3268, 0.1353, 0.3269, 0.1353, 0.3269, 0.1354, 0.3268, 0.1354, 0.3268, 0.1339, 0.3269, 0.1339, 0.3269, 0.1339, 0.3268, 0.1339, 0.3267, 0.1353, 0.3267, 0.1353, 0.3267, 0.1354, 0.3267, 0.1354, 0.474, 0.03, 0.474, 0.03, 0.474, 0.03004, 0.474, 0.03004, 0.3265, 0.1347, 0.3266, 0.1347, 0.3266, 0.1348, 0.3265, 0.1348, 0.3265, 0.1345, 0.3266, 0.1345, 0.3266, 0.1346, 0.3265, 0.1346, 0.4743, 0.03, 0.4743, 0.03, 0.4743, 0.03004, 0.4743, 0.03004, 0.3265, 0.1348, 0.3266, 0.1348, 0.3266, 0.135, 0.3265, 0.135, 0.3274, 0.1346, 0.3275, 0.1346, 0.3275, 0.1348, 0.3274, 0.1348, 0.3274, 0.1344, 0.3275, 0.1344, 0.3275, 0.1345, 0.3274, 0.1345, 0.327, 0.1353, 0.327, 0.1353, 0.327, 0.1354, 0.327, 0.1354, 0.3274, 0.1348, 0.3275, 0.1348, 0.3275, 0.1349, 0.3274, 0.1349, 0.4959, 0.1491, 0.4959, 0.1491, 0.4959, 0.1492, 0.4959, 0.1492, 0.4736, 0.03051, 0.4737, 0.03051, 0.4737, 0.03056, 0.4736, 0.03056, 0.3266, 0.1347, 0.3267, 0.1347, 0.3267, 0.1348, 0.3266, 0.1348, 0.3266, 0.1345, 0.3267, 0.1345, 0.3267, 0.1346, 0.3266, 0.1346, 0.4737, 0.03051, 0.4737, 0.03051, 0.4737, 0.03056, 0.4737, 0.03056, 0.3266, 0.1348, 0.3267, 0.1348, 0.3267, 0.135, 0.3266, 0.135, 0.3267, 0.134, 0.3267, 0.134, 0.3267, 0.134, 0.3267, 0.134, 0.3268, 0.134, 0.3269, 0.134, 0.3269, 0.134, 0.3268, 0.134, 0.4738, 0.0301, 0.4739, 0.0301, 0.4739, 0.03017, 0.4738, 0.03017, 0.252, 0.1868, 0.252, 0.1868, 0.252, 0.1869, 0.252, 0.1869, 0.0113, 0.4924, 0.01226, 0.4924, 0.01226, 0.4934, 0.0113, 0.4934, 0.4957, 0.1491, 0.4957, 0.1491, 0.4957, 0.1492, 0.4957, 0.1492, 0.4731, 0.02561, 0.4732, 0.02561, 0.4732, 0.02571, 0.4731, 0.02571, 0.477, 0.0327, 0.477, 0.0327, 0.477, 0.03272, 0.477, 0.03272, 0.4731, 0.02536, 0.4732, 0.02536, 0.4732, 0.02541, 0.4731, 0.02541, 0.4731, 0.02551, 0.4732, 0.02551, 0.4732, 0.02561, 0.4731, 0.02561, 0.2487, 0.1733, 0.2487, 0.1733, 0.2487, 0.1733, 0.2487, 0.1733, 0.4739, 0.0301, 0.474, 0.0301, 0.474, 0.03017, 0.4739, 0.03017, 0.4739, 0.03, 0.474, 0.03, 0.474, 0.03004, 0.4739, 0.03004, 0.3266, 0.1353, 0.3267, 0.1353, 0.3267, 0.1354, 0.3266, 0.1354, 0.2487, 0.1734, 0.2487, 0.1734, 0.2487, 0.1734, 0.2487, 0.1734, 0.3266, 0.1342, 0.3267, 0.1342, 0.3267, 0.1343, 0.3266, 0.1343, 0.3266, 0.1341, 0.3267, 0.1341, 0.3267, 0.1342, 0.3266, 0.1342, 0.2487, 0.1734, 0.2487, 0.1734, 0.2487, 0.1734, 0.2487, 0.1734, 0.2488, 0.1748, 0.2488, 0.1748, 0.2488, 0.1748, 0.2488, 0.1748, 0.4739, 0.03017, 0.474, 0.03017, 0.474, 0.03023, 0.4739, 0.03023, 0.3266, 0.1354, 0.3267, 0.1354, 0.3267, 0.1354, 0.3266, 0.1354, 0.3266, 0.1338, 0.3267, 0.1338, 0.3267, 0.1338, 0.3266, 0.1338, 0.3266, 0.1348, 0.3267, 0.1348, 0.3267, 0.1349, 0.3266, 0.1349, 0.3266, 0.1343, 0.3267, 0.1343, 0.3267, 0.1344, 0.3266, 0.1344, 0.4739, 0.03057, 0.474, 0.03057, 0.474, 0.03064, 0.4739, 0.03064, 0.3266, 0.1336, 0.3267, 0.1336, 0.3267, 0.1337, 0.3266, 0.1337, 0.3266, 0.1333, 0.3267, 0.1333, 0.3267, 0.1334, 0.3266, 0.1334, 0.3266, 0.1346, 0.3267, 0.1346, 0.3267, 0.1348, 0.3266, 0.1348, 0.4739, 0.0303, 0.474, 0.0303, 0.474, 0.03036, 0.4739, 0.03036, 0.2487, 0.1734, 0.2487, 0.1734, 0.2487, 0.1734, 0.2487, 0.1734, 0.3266, 0.1339, 0.3267, 0.1339, 0.3267, 0.134, 0.3266, 0.134, 0.3266, 0.1352, 0.3267, 0.1352, 0.3267, 0.1353, 0.3266, 0.1353, 0.3265, 0.1352, 0.3266, 0.1352, 0.3266, 0.1352, 0.3265, 0.1352, 0.4738, 0.0301, 0.4738, 0.0301, 0.4738, 0.03017, 0.4738, 0.03017, 0.3265, 0.1353, 0.3266, 0.1353, 0.3266, 0.1354, 0.3265, 0.1354, 0.3265, 0.1339, 0.3266, 0.1339, 0.3266, 0.1339, 0.3265, 0.1339, 0.3265, 0.1342, 0.3266, 0.1342, 0.3266, 0.1343, 0.3265, 0.1343, 0.3265, 0.1349, 0.3266, 0.1349, 0.3266, 0.135, 0.3265, 0.135, 0.4738, 0.03023, 0.4738, 0.03023, 0.4738, 0.0303, 0.4738, 0.0303, 0.3265, 0.135, 0.3266, 0.135, 0.3266, 0.1351, 0.3265, 0.1351, 0.4738, 0.03017, 0.4738, 0.03017, 0.4738, 0.03023, 0.4738, 0.03023, 0.3063, 0.3849, 0.3071, 0.3849, 0.3071, 0.3857, 0.3063, 0.3857, 0.3265, 0.1352, 0.3266, 0.1352, 0.3266, 0.1353, 0.3265, 0.1353, 0.3265, 0.1339, 0.3266, 0.1339, 0.3266, 0.134, 0.3265, 0.134, 0.3265, 0.135, 0.3266, 0.135, 0.3266, 0.135, 0.3265, 0.135, 0.4738, 0.0303, 0.4738, 0.0303, 0.4738, 0.03036, 0.4738, 0.03036, 0.3265, 0.1346, 0.3266, 0.1346, 0.3266, 0.1348, 0.3265, 0.1348, 0.3265, 0.1333, 0.3266, 0.1333, 0.3266, 0.1334, 0.3265, 0.1334, 0.3265, 0.1336, 0.3266, 0.1336, 0.3266, 0.1337, 0.3265, 0.1337, 0.3265, 0.1344, 0.3266, 0.1344, 0.3266, 0.1345, 0.3265, 0.1345, 0.3265, 0.1343, 0.3266, 0.1343, 0.3266, 0.1344, 0.3265, 0.1344, 0.3265, 0.1348, 0.3266, 0.1348, 0.3266, 0.1349, 0.3265, 0.1349, 0.3265, 0.1338, 0.3266, 0.1338, 0.3266, 0.1338, 0.3265, 0.1338, 0.3265, 0.1354, 0.3266, 0.1354, 0.3266, 0.1354, 0.3265, 0.1354, 0.01033, 0.4924, 0.0113, 0.4924, 0.0113, 0.4934, 0.01033, 0.4934, 0.474, 0.0301, 0.4741, 0.0301, 0.4741, 0.03017, 0.474, 0.03017, 0.3267, 0.1339, 0.3268, 0.1339, 0.3268, 0.1339, 0.3267, 0.1339, 0.474, 0.03146, 0.4741, 0.03146, 0.4741, 0.03149, 0.474, 0.03149, 0.01033, 0.4886, 0.0113, 0.4886, 0.0113, 0.4896, 0.01033, 0.4896, 0.3267, 0.1342, 0.3268, 0.1342, 0.3268, 0.1343, 0.3267, 0.1343, 0.3267, 0.1341, 0.3268, 0.1341, 0.3268, 0.1342, 0.3267, 0.1342, 0.4957, 0.149, 0.4958, 0.149, 0.4958, 0.149, 0.4957, 0.149, 0.01033, 0.4915, 0.0113, 0.4915, 0.0113, 0.4924, 0.01033, 0.4924, 0.474, 0.03017, 0.4741, 0.03017, 0.4741, 0.03023, 0.474, 0.03023, 0.474, 0.03152, 0.4741, 0.03152, 0.4741, 0.03156, 0.474, 0.03156, 0.3267, 0.1338, 0.3268, 0.1338, 0.3268, 0.1338, 0.3267, 0.1338, 0.4957, 0.1487, 0.4958, 0.1487, 0.4958, 0.1488, 0.4957, 0.1488, 0.474, 0.03043, 0.4741, 0.03043, 0.4741, 0.0305, 0.474, 0.0305, 0.4752, 0.02896, 0.4753, 0.02896, 0.4753, 0.02903, 0.4752, 0.02903, 0.474, 0.0297, 0.4741, 0.0297, 0.4741, 0.02983, 0.474, 0.02983, 0.474, 0.02944, 0.4741, 0.02944, 0.4741, 0.02957, 0.474, 0.02957, 0.3267, 0.1346, 0.3268, 0.1346, 0.3268, 0.1348, 0.3267, 0.1348, 0.3267, 0.1342, 0.3268, 0.1342, 0.3268, 0.1342, 0.3267, 0.1342, 0.01033, 0.4896, 0.0113, 0.4896, 0.0113, 0.4906, 0.01033, 0.4906, 0.474, 0.03007, 0.4741, 0.03007, 0.4741, 0.0301, 0.474, 0.0301, 0.4957, 0.1492, 0.4958, 0.1492, 0.4958, 0.1492, 0.4957, 0.1492, 0.3267, 0.1345, 0.3268, 0.1345, 0.3268, 0.1346, 0.3267, 0.1346, 0.474, 0.02957, 0.4741, 0.02957, 0.4741, 0.0297, 0.474, 0.0297, 0.3265, 0.1334, 0.3266, 0.1334, 0.3266, 0.1336, 0.3265, 0.1336, 0.3265, 0.1345, 0.3266, 0.1345, 0.3266, 0.1346, 0.3265, 0.1346, 0.3266, 0.1345, 0.3267, 0.1345, 0.3267, 0.1346, 0.3266, 0.1346, 0.3266, 0.1334, 0.3267, 0.1334, 0.3267, 0.1336, 0.3266, 0.1336, 0.4731, 0.02541, 0.4732, 0.02541, 0.4732, 0.02551, 0.4731, 0.02551, 0.3266, 0.1346, 0.3267, 0.1346, 0.3267, 0.1347, 0.3266, 0.1347, 0.3274, 0.1345, 0.3275, 0.1345, 0.3275, 0.1346, 0.3274, 0.1346, 0.3265, 0.1346, 0.3266, 0.1346, 0.3266, 0.1347, 0.3265, 0.1347, 0.3269, 0.1346, 0.3264, 0.1345, 0.3264, 0.1346, 0.3269, 0.1347, 0.327, 0.1345, 0.3271, 0.1345, 0.3271, 0.1346, 0.327, 0.1346, 0.3269, 0.1334, 0.3269, 0.1334, 0.3269, 0.1336, 0.3269, 0.1336, 0.3269, 0.1345, 0.3269, 0.1345, 0.3269, 0.1346, 0.3269, 0.1346, 0.3268, 0.1346, 0.3268, 0.1346, 0.3268, 0.1347, 0.3268, 0.1347, 0.475, 0.02932, 0.475, 0.02932, 0.475, 0.02941, 0.475, 0.02941, 0.3267, 0.1346, 0.3268, 0.1346, 0.3268, 0.1347, 0.3267, 0.1347, 0.3266, 0.1348, 0.3267, 0.1348, 0.3267, 0.1349, 0.3266, 0.1349, 0.4738, 0.03064, 0.4739, 0.03064, 0.4739, 0.03076, 0.4738, 0.03076, 0.3266, 0.1334, 0.3266, 0.1334, 0.3266, 0.1336, 0.3266, 0.1336, 0.3268, 0.1334, 0.3269, 0.1334, 0.3269, 0.1336, 0.3268, 0.1336, 0.3268, 0.1345, 0.3269, 0.1345, 0.3269, 0.1346, 0.3268, 0.1346, 0.3267, 0.1334, 0.3267, 0.1334, 0.3267, 0.1336, 0.3267, 0.1336, 0.3267, 0.1345, 0.3267, 0.1345, 0.3267, 0.1346, 0.3267, 0.1346, 0.474, 0.03092, 0.474, 0.03092, 0.474, 0.03102, 0.474, 0.03102, 0.3266, 0.1346, 0.3266, 0.1346, 0.3266, 0.1347, 0.3266, 0.1347, 0.3268, 0.1346, 0.3269, 0.1346, 0.3269, 0.1347, 0.3268, 0.1347, 0.3265, 0.1348, 0.3266, 0.1348, 0.3266, 0.1349, 0.3265, 0.1349, 0.3275, 0.1345, 0.3275, 0.1345, 0.3275, 0.1346, 0.3275, 0.1346, 0.3264, 0.1345, 0.3265, 0.1345, 0.3265, 0.1346, 0.3264, 0.1346, 0.327, 0.1345, 0.327, 0.1345, 0.327, 0.1346, 0.327, 0.1346, 0.327, 0.1334, 0.327, 0.1334, 0.327, 0.1336, 0.327, 0.1336, 0.3267, 0.1344, 0.3268, 0.1344, 0.3268, 0.1344, 0.3267, 0.1344, 0.3267, 0.1337, 0.3268, 0.1337, 0.3268, 0.1338, 0.3267, 0.1338, 0.3265, 0.1337, 0.3266, 0.1337, 0.3266, 0.1338, 0.3265, 0.1338, 0.3265, 0.1344, 0.3266, 0.1344, 0.3266, 0.1344, 0.3265, 0.1344, 0.3266, 0.1344, 0.3267, 0.1344, 0.3267, 0.1344, 0.3266, 0.1344, 0.3266, 0.1337, 0.3267, 0.1337, 0.3267, 0.1338, 0.3266, 0.1338, 0.4731, 0.0253, 0.4732, 0.0253, 0.4732, 0.02536, 0.4731, 0.02536, 0.3266, 0.1344, 0.3267, 0.1344, 0.3267, 0.1345, 0.3266, 0.1345, 0.4739, 0.02499, 0.474, 0.02499, 0.474, 0.02506, 0.4739, 0.02506, 0.3265, 0.1344, 0.3266, 0.1344, 0.3266, 0.1345, 0.3265, 0.1345, 0.3269, 0.1344, 0.3264, 0.1344, 0.3264, 0.1344, 0.3269, 0.1345, 0.327, 0.1344, 0.3271, 0.1344, 0.3271, 0.1344, 0.327, 0.1344, 0.3269, 0.1337, 0.3269, 0.1337, 0.3269, 0.1338, 0.3269, 0.1338, 0.3269, 0.1344, 0.3269, 0.1344, 0.3269, 0.1344, 0.3269, 0.1344, 0.3268, 0.1344, 0.3268, 0.1344, 0.3268, 0.1345, 0.3268, 0.1345, 0.3266, 0.1347, 0.3266, 0.1347, 0.3266, 0.1347, 0.3266, 0.1347, 0.3267, 0.1344, 0.3268, 0.1344, 0.3268, 0.1345, 0.3267, 0.1345, 0.3266, 0.1347, 0.3267, 0.1347, 0.3267, 0.1347, 0.3266, 0.1347, 0.3266, 0.1344, 0.3266, 0.1344, 0.3266, 0.1344, 0.3266, 0.1344, 0.3266, 0.1337, 0.3266, 0.1337, 0.3266, 0.1338, 0.3266, 0.1338, 0.3268, 0.1337, 0.3269, 0.1337, 0.3269, 0.1338, 0.3268, 0.1338, 0.4741, 0.0305, 0.4742, 0.0305, 0.4742, 0.03057, 0.4741, 0.03057, 0.474, 0.02983, 0.474, 0.02983, 0.474, 0.0299, 0.474, 0.0299, 0.3267, 0.1344, 0.3267, 0.1344, 0.3267, 0.1344, 0.3267, 0.1344, 0.4732, 0.0253, 0.4732, 0.0253, 0.4732, 0.02536, 0.4732, 0.02536, 0.3266, 0.1344, 0.3266, 0.1344, 0.3266, 0.1345, 0.3266, 0.1345, 0.3268, 0.1344, 0.3269, 0.1344, 0.3269, 0.1345, 0.3268, 0.1345, 0.4749, 0.02921, 0.475, 0.02921, 0.475, 0.02926, 0.4749, 0.02926, 0.4748, 0.0305, 0.4748, 0.0305, 0.4748, 0.03057, 0.4748, 0.03057, 0.3264, 0.1344, 0.3265, 0.1344, 0.3265, 0.1344, 0.3264, 0.1344, 0.327, 0.1344, 0.327, 0.1344, 0.327, 0.1344, 0.327, 0.1344, 0.4743, 0.02983, 0.4743, 0.02983, 0.4743, 0.0299, 0.4743, 0.0299, 0.3266, 0.1344, 0.3266, 0.1344, 0.3266, 0.1345, 0.3266, 0.1345, 0.4732, 0.0253, 0.4733, 0.0253, 0.4733, 0.02536, 0.4732, 0.02536, 0.3266, 0.1346, 0.3266, 0.1346, 0.3266, 0.1347, 0.3266, 0.1347, 0.3268, 0.1348, 0.3268, 0.1348, 0.3268, 0.1349, 0.3268, 0.1349, 0.474, 0.03004, 0.4741, 0.03004, 0.4741, 0.03007, 0.474, 0.03007, 0.474, 0.03142, 0.4741, 0.03142, 0.4741, 0.03146, 0.474, 0.03146, 0.3265, 0.1339, 0.3266, 0.1339, 0.3266, 0.1339, 0.3265, 0.1339, 0.3265, 0.1353, 0.3266, 0.1353, 0.3266, 0.1353, 0.3265, 0.1353, 0.3266, 0.1339, 0.3267, 0.1339, 0.3267, 0.1339, 0.3266, 0.1339, 0.4739, 0.03142, 0.474, 0.03142, 0.474, 0.03146, 0.4739, 0.03146, 0.3274, 0.1348, 0.3274, 0.1348, 0.3274, 0.1349, 0.3274, 0.1349, 0.327, 0.1353, 0.327, 0.1353, 0.327, 0.1353, 0.327, 0.1353, 0.3268, 0.1347, 0.3268, 0.1347, 0.3268, 0.1348, 0.3268, 0.1348, 0.3268, 0.1349, 0.3268, 0.1349, 0.3268, 0.135, 0.3268, 0.135, 0.474, 0.03142, 0.474, 0.03142, 0.474, 0.03146, 0.474, 0.03146, 0.3268, 0.1353, 0.3269, 0.1353, 0.3269, 0.1353, 0.3268, 0.1353, 0.4738, 0.03142, 0.4739, 0.03142, 0.4739, 0.03146, 0.4738, 0.03146, 0.3269, 0.1353, 0.3269, 0.1353, 0.3269, 0.1353, 0.3269, 0.1353, 0.4742, 0.03004, 0.4742, 0.03004, 0.4742, 0.03007, 0.4742, 0.03007, 0.3266, 0.1339, 0.3266, 0.1339, 0.3266, 0.1339, 0.3266, 0.1339, 0.3268, 0.1339, 0.3269, 0.1339, 0.3269, 0.1339, 0.3268, 0.1339, 0.474, 0.03004, 0.474, 0.03004, 0.474, 0.03007, 0.474, 0.03007, 0.3266, 0.1347, 0.3266, 0.1347, 0.3266, 0.1348, 0.3266, 0.1348, 0.3266, 0.1345, 0.3266, 0.1345, 0.3266, 0.1346, 0.3266, 0.1346, 0.327, 0.1339, 0.327, 0.1339, 0.327, 0.1339, 0.327, 0.1339, 0.3266, 0.1348, 0.3266, 0.1348, 0.3266, 0.135, 0.3266, 0.135, 0.3269, 0.1339, 0.327, 0.1339, 0.327, 0.1339, 0.3269, 0.1339, 0.3269, 0.1353, 0.327, 0.1353, 0.327, 0.1353, 0.3269, 0.1353, 0.4742, 0.02983, 0.4743, 0.02983, 0.4743, 0.0299, 0.4742, 0.0299, 0.3269, 0.1344, 0.327, 0.1344, 0.327, 0.1344, 0.3269, 0.1344, 0.3269, 0.1334, 0.327, 0.1334, 0.327, 0.1336, 0.3269, 0.1336, 0.3269, 0.1345, 0.327, 0.1345, 0.327, 0.1346, 0.3269, 0.1346, 0.3266, 0.1352, 0.3266, 0.1352, 0.3266, 0.1353, 0.3266, 0.1353, 0.4737, 0.03051, 0.4737, 0.03051, 0.4737, 0.03056, 0.4737, 0.03056, 0.3269, 0.1353, 0.327, 0.1353, 0.327, 0.1354, 0.3269, 0.1354, 0.4742, 0.03, 0.4743, 0.03, 0.4743, 0.03004, 0.4742, 0.03004, 0.4754, 0.02876, 0.4754, 0.02876, 0.4754, 0.02882, 0.4754, 0.02882, 0.3269, 0.1349, 0.327, 0.1349, 0.327, 0.135, 0.3269, 0.135, 0.3269, 0.1341, 0.327, 0.1341, 0.327, 0.1342, 0.3269, 0.1342, 0.3266, 0.1352, 0.3266, 0.1352, 0.3266, 0.1352, 0.3266, 0.1352, 0.4729, 0.02505, 0.4729, 0.02505, 0.4729, 0.0251, 0.4729, 0.0251, 0.477, 0.03268, 0.477, 0.03268, 0.477, 0.0327, 0.477, 0.0327, 0.3269, 0.1352, 0.327, 0.1352, 0.327, 0.1353, 0.3269, 0.1353, 0.3269, 0.1339, 0.327, 0.1339, 0.327, 0.134, 0.3269, 0.134, 0.3269, 0.135, 0.327, 0.135, 0.327, 0.135, 0.3269, 0.135, 0.4742, 0.0303, 0.4743, 0.0303, 0.4743, 0.03036, 0.4742, 0.03036, 0.3269, 0.1346, 0.327, 0.1346, 0.327, 0.1348, 0.3269, 0.1348, 0.3269, 0.1333, 0.327, 0.1333, 0.327, 0.1334, 0.3269, 0.1334, 0.4742, 0.0297, 0.4743, 0.0297, 0.4743, 0.02983, 0.4742, 0.02983, 0.4754, 0.02896, 0.4754, 0.02896, 0.4754, 0.02903, 0.4754, 0.02903, 0.3269, 0.1343, 0.327, 0.1343, 0.327, 0.1344, 0.3269, 0.1344, 0.3269, 0.1348, 0.327, 0.1348, 0.327, 0.1349, 0.3269, 0.1349, 0.3269, 0.1338, 0.327, 0.1338, 0.327, 0.1338, 0.3269, 0.1338, 0.3269, 0.1354, 0.327, 0.1354, 0.327, 0.1354, 0.3269, 0.1354, 0.3269, 0.1354, 0.327, 0.1354, 0.327, 0.1354, 0.3269, 0.1354, 0.3269, 0.1338, 0.327, 0.1338, 0.327, 0.1339, 0.3269, 0.1339, 0.4747, 0.0305, 0.4748, 0.0305, 0.4748, 0.03057, 0.4747, 0.03057, 0.3265, 0.1344, 0.3265, 0.1344, 0.3265, 0.1345, 0.3265, 0.1345, 0.3275, 0.1345, 0.3275, 0.1345, 0.3275, 0.1346, 0.3275, 0.1346, 0.3265, 0.1346, 0.3265, 0.1346, 0.3265, 0.1347, 0.3265, 0.1347, 0.474, 0.03149, 0.4741, 0.03149, 0.4741, 0.03152, 0.474, 0.03152, 0.3267, 0.1338, 0.3268, 0.1338, 0.3268, 0.1339, 0.3267, 0.1339, 0.3265, 0.1354, 0.3266, 0.1354, 0.3266, 0.1354, 0.3265, 0.1354, 0.3265, 0.1338, 0.3266, 0.1338, 0.3266, 0.1339, 0.3265, 0.1339, 0.3266, 0.1354, 0.3267, 0.1354, 0.3267, 0.1354, 0.3266, 0.1354, 0.3266, 0.1338, 0.3267, 0.1338, 0.3267, 0.1339, 0.3266, 0.1339, 0.3265, 0.1348, 0.3265, 0.1348, 0.3265, 0.135, 0.3265, 0.135, 0.327, 0.1338, 0.327, 0.1338, 0.327, 0.1339, 0.327, 0.1339, 0.3265, 0.1345, 0.3265, 0.1345, 0.3265, 0.1346, 0.3265, 0.1346, 0.3265, 0.1347, 0.3265, 0.1347, 0.3265, 0.1348, 0.3265, 0.1348, 0.474, 0.02997, 0.474, 0.02997, 0.474, 0.03, 0.474, 0.03, 0.3268, 0.1338, 0.3269, 0.1338, 0.3269, 0.1339, 0.3268, 0.1339, 0.3266, 0.1338, 0.3266, 0.1338, 0.3266, 0.1339, 0.3266, 0.1339, 0.3269, 0.1338, 0.3269, 0.1338, 0.3269, 0.1339, 0.3269, 0.1339, 0.3269, 0.1354, 0.3269, 0.1354, 0.3269, 0.1354, 0.3269, 0.1354, 0.3266, 0.1354, 0.3266, 0.1354, 0.3266, 0.1354, 0.3266, 0.1354, 0.3268, 0.1354, 0.3269, 0.1354, 0.3269, 0.1354, 0.3268, 0.1354, 0.3267, 0.1354, 0.3267, 0.1354, 0.3267, 0.1354, 0.3267, 0.1354, 0.3275, 0.1346, 0.3275, 0.1346, 0.3275, 0.1348, 0.3275, 0.1348, 0.3275, 0.1344, 0.3275, 0.1344, 0.3275, 0.1345, 0.3275, 0.1345, 0.327, 0.1354, 0.327, 0.1354, 0.327, 0.1354, 0.327, 0.1354, 0.3275, 0.1348, 0.3275, 0.1348, 0.3275, 0.1349, 0.3275, 0.1349])
me_cube.materials.append(mat_material)
me_cube.use_mirror_vertex_groups = False
me_cube.update()

# ---- objects
ob_cube = bpy.data.objects.new('Cube', me_cube)

# ---- transforms, parenting, visibility, modifiers, constraints
ob_cube.location = (0.0, 0.0, 0.0)
ob_cube.lock_rotations_4d = False
ob_cube.empty_display_type = 'ARROWS'
ob_cube.lineart.crease_threshold = 0.0

# ---- collection membership
col_collection.objects.link(ob_cube)

# ---- scene / render settings (as saved in the file)
scene.frame_start = 1; scene.frame_end = 250; scene.frame_set(1)
scene.render.engine = 'BLENDER_EEVEE_NEXT'
scene.cycles.sampling_pattern = 'TABULATED_SOBOL'
scene.cycles.use_light_tree = False
scene.view_settings.view_transform = 'Filmic'
bpy.context.view_layer.update()

# ---- added for rendering (the .blend has no active camera and no usable light): camera, sun
cam_auto = bpy.data.cameras.new('AutoCamera')
cam_auto.lens = 50.0
cam_auto.sensor_width = 36.0
cam_auto.clip_end = 1000.0
ob_auto_camera = bpy.data.objects.new('AutoCamera', cam_auto)
scene.collection.objects.link(ob_auto_camera)
ob_auto_camera.location = (2.51851, -2.83072, 1.85544)
ob_auto_camera.rotation_euler = (1.09748, -7.21219e-08, 0.694738)
scene.camera = ob_auto_camera
light_auto_sun = bpy.data.lights.new('AutoSun', 'SUN')
light_auto_sun.energy = 3.0
light_auto_sun.angle = 0.0523599
ob_auto_sun = bpy.data.objects.new('AutoSun', light_auto_sun)
scene.collection.objects.link(ob_auto_sun)
ob_auto_sun.rotation_euler = (0.872665, 0.174533, 0.523599)
bpy.context.view_layer.update()
